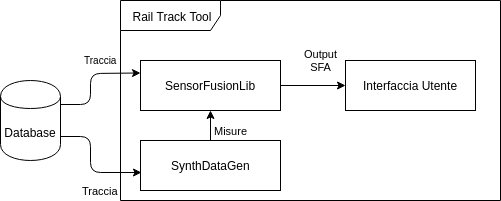

The diagram above was exported from draw.io. Its source (the exported page's mxGraphModel, read from the mxfile embedded in the PNG):
<mxGraphModel dx="868" dy="375" grid="1" gridSize="10" guides="1" tooltips="1" connect="1" arrows="1" fold="1" page="1" pageScale="1" pageWidth="827" pageHeight="1169" math="0" shadow="0">
  <root>
    <mxCell id="0" />
    <mxCell id="1" parent="0" />
    <mxCell id="oijDnC2C2sUwsIdXRhuV-1" value="Rail Track Tool" style="shape=umlFrame;whiteSpace=wrap;html=1;width=100;height=30;" vertex="1" parent="1">
      <mxGeometry x="240" y="30" width="380" height="200" as="geometry" />
    </mxCell>
    <mxCell id="oijDnC2C2sUwsIdXRhuV-2" value="SynthDataGen" style="html=1;" vertex="1" parent="1">
      <mxGeometry x="260" y="170" width="140" height="50" as="geometry" />
    </mxCell>
    <mxCell id="oijDnC2C2sUwsIdXRhuV-3" value="SensorFusionLib" style="html=1;" vertex="1" parent="1">
      <mxGeometry x="260" y="90" width="140" height="50" as="geometry" />
    </mxCell>
    <mxCell id="oijDnC2C2sUwsIdXRhuV-4" value="Interfaccia Utente" style="html=1;" vertex="1" parent="1">
      <mxGeometry x="465" y="90" width="130" height="50" as="geometry" />
    </mxCell>
    <mxCell id="oijDnC2C2sUwsIdXRhuV-5" value="Misure" style="endArrow=classic;html=1;exitX=0.5;exitY=0;exitDx=0;exitDy=0;" edge="1" parent="1" source="oijDnC2C2sUwsIdXRhuV-2" target="oijDnC2C2sUwsIdXRhuV-3">
      <mxGeometry x="-0.3333" y="-20" width="50" height="50" relative="1" as="geometry">
        <mxPoint x="240" y="300" as="sourcePoint" />
        <mxPoint x="290" y="250" as="targetPoint" />
        <mxPoint as="offset" />
      </mxGeometry>
    </mxCell>
    <mxCell id="oijDnC2C2sUwsIdXRhuV-6" value="Output&lt;br&gt;SFA" style="endArrow=classic;html=1;exitX=1;exitY=0.5;exitDx=0;exitDy=0;entryX=0;entryY=0.5;entryDx=0;entryDy=0;" edge="1" parent="1" source="oijDnC2C2sUwsIdXRhuV-3" target="oijDnC2C2sUwsIdXRhuV-4">
      <mxGeometry x="0.2308" y="25" width="50" height="50" relative="1" as="geometry">
        <mxPoint x="240" y="300" as="sourcePoint" />
        <mxPoint x="290" y="250" as="targetPoint" />
        <mxPoint as="offset" />
      </mxGeometry>
    </mxCell>
    <mxCell id="oijDnC2C2sUwsIdXRhuV-7" value="Database" style="shape=cylinder;whiteSpace=wrap;html=1;boundedLbl=1;backgroundOutline=1;" vertex="1" parent="1">
      <mxGeometry x="120" y="110" width="60" height="80" as="geometry" />
    </mxCell>
    <mxCell id="oijDnC2C2sUwsIdXRhuV-8" value="Traccia" style="endArrow=classic;html=1;exitX=1;exitY=0.7;exitDx=0;exitDy=0;entryX=0.007;entryY=0.64;entryDx=0;entryDy=0;entryPerimeter=0;" edge="1" parent="1" source="oijDnC2C2sUwsIdXRhuV-7" target="oijDnC2C2sUwsIdXRhuV-2">
      <mxGeometry x="0.2994" y="-18" width="50" height="50" relative="1" as="geometry">
        <mxPoint x="120" y="300" as="sourcePoint" />
        <mxPoint x="170" y="250" as="targetPoint" />
        <Array as="points">
          <mxPoint x="210" y="166" />
          <mxPoint x="210" y="202" />
        </Array>
        <mxPoint as="offset" />
      </mxGeometry>
    </mxCell>
    <mxCell id="oijDnC2C2sUwsIdXRhuV-9" value="" style="endArrow=classic;html=1;exitX=1;exitY=0.3;exitDx=0;exitDy=0;entryX=0;entryY=0.25;entryDx=0;entryDy=0;" edge="1" parent="1" source="oijDnC2C2sUwsIdXRhuV-7" target="oijDnC2C2sUwsIdXRhuV-3">
      <mxGeometry width="50" height="50" relative="1" as="geometry">
        <mxPoint x="120" y="300" as="sourcePoint" />
        <mxPoint x="170" y="250" as="targetPoint" />
        <Array as="points">
          <mxPoint x="210" y="134" />
          <mxPoint x="210" y="103" />
        </Array>
      </mxGeometry>
    </mxCell>
    <mxCell id="oijDnC2C2sUwsIdXRhuV-12" value="Traccia" style="text;html=1;resizable=0;points=[];align=center;verticalAlign=middle;labelBackgroundColor=#ffffff;fontSize=10;" vertex="1" connectable="0" parent="oijDnC2C2sUwsIdXRhuV-9">
      <mxGeometry x="0.2792" relative="1" as="geometry">
        <mxPoint y="-13" as="offset" />
      </mxGeometry>
    </mxCell>
  </root>
</mxGraphModel>